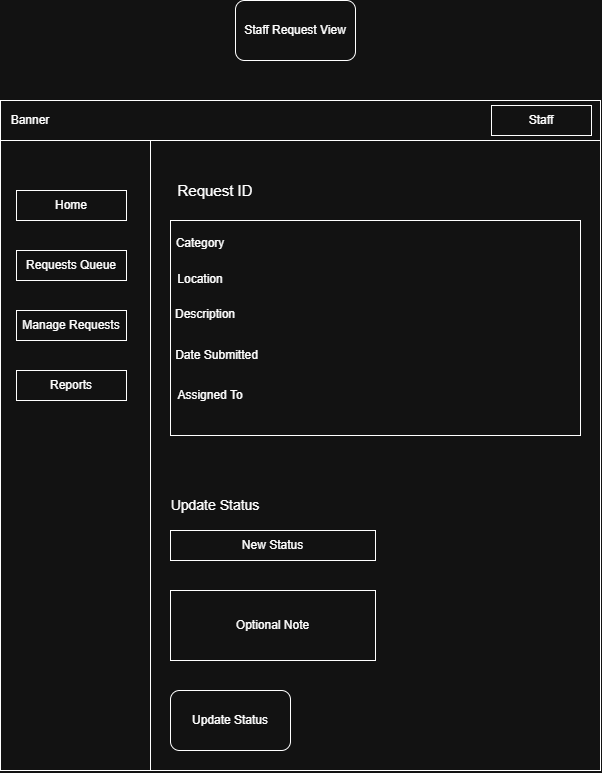

The diagram above was exported from draw.io. Its source (the exported page's mxGraphModel, read from the mxfile embedded in the PNG):
<mxGraphModel dx="1406" dy="746" grid="1" gridSize="10" guides="1" tooltips="1" connect="1" arrows="1" fold="1" page="1" pageScale="1" pageWidth="827" pageHeight="1169" math="0" shadow="0">
  <root>
    <mxCell id="0" />
    <mxCell id="1" parent="0" />
    <mxCell id="qDk8pkzUnL6BGbb7lp5s-1" parent="1" style="rounded=0;whiteSpace=wrap;html=1;" value="" vertex="1">
      <mxGeometry height="670" width="600" x="350" y="360" as="geometry" />
    </mxCell>
    <mxCell id="qDk8pkzUnL6BGbb7lp5s-2" parent="1" style="rounded=0;whiteSpace=wrap;html=1;" value="" vertex="1">
      <mxGeometry height="40" width="600" x="350" y="360" as="geometry" />
    </mxCell>
    <mxCell id="qDk8pkzUnL6BGbb7lp5s-3" parent="1" style="text;html=1;whiteSpace=wrap;strokeColor=none;fillColor=none;align=center;verticalAlign=middle;rounded=0;" value="Banner" vertex="1">
      <mxGeometry height="30" width="60" x="350" y="365" as="geometry" />
    </mxCell>
    <mxCell id="qDk8pkzUnL6BGbb7lp5s-4" parent="1" style="rounded=0;whiteSpace=wrap;html=1;" value="Staff" vertex="1">
      <mxGeometry height="30" width="100" x="841" y="365" as="geometry" />
    </mxCell>
    <mxCell id="qDk8pkzUnL6BGbb7lp5s-5" edge="1" parent="1" source="qDk8pkzUnL6BGbb7lp5s-1" style="endArrow=none;html=1;rounded=0;entryX=0.25;entryY=1;entryDx=0;entryDy=0;exitX=0.25;exitY=1;exitDx=0;exitDy=0;" target="qDk8pkzUnL6BGbb7lp5s-2" value="">
      <mxGeometry height="50" relative="1" width="50" as="geometry">
        <mxPoint x="621" y="740" as="sourcePoint" />
        <mxPoint x="671" y="690" as="targetPoint" />
      </mxGeometry>
    </mxCell>
    <mxCell id="qDk8pkzUnL6BGbb7lp5s-6" parent="1" style="rounded=0;whiteSpace=wrap;html=1;fillColor=light-dark(#FFFFFF,transparent);" value="Home" vertex="1">
      <mxGeometry height="30" width="110" x="366" y="450" as="geometry" />
    </mxCell>
    <mxCell id="qDk8pkzUnL6BGbb7lp5s-7" parent="1" style="rounded=1;whiteSpace=wrap;html=1;" value="Staff Request View" vertex="1">
      <mxGeometry height="60" width="120" x="585" y="260" as="geometry" />
    </mxCell>
    <mxCell id="qDk8pkzUnL6BGbb7lp5s-8" parent="1" style="rounded=0;whiteSpace=wrap;html=1;fillColor=light-dark(#FFFFFF,transparent);" value="Requests Queue" vertex="1">
      <mxGeometry height="30" width="110" x="366" y="510" as="geometry" />
    </mxCell>
    <mxCell id="qDk8pkzUnL6BGbb7lp5s-9" parent="1" style="rounded=0;whiteSpace=wrap;html=1;fillColor=light-dark(#FFFFFF,transparent);" value="Manage Requests" vertex="1">
      <mxGeometry height="30" width="110" x="366" y="570" as="geometry" />
    </mxCell>
    <mxCell id="qDk8pkzUnL6BGbb7lp5s-10" parent="1" style="rounded=0;whiteSpace=wrap;html=1;fillColor=light-dark(#FFFFFF,transparent);" value="Reports" vertex="1">
      <mxGeometry height="30" width="110" x="366" y="630" as="geometry" />
    </mxCell>
    <mxCell id="qDk8pkzUnL6BGbb7lp5s-22" parent="1" style="text;html=1;whiteSpace=wrap;strokeColor=none;fillColor=none;align=center;verticalAlign=middle;rounded=0;fontSize=15;" value="Request ID" vertex="1">
      <mxGeometry height="40" width="110" x="510" y="430" as="geometry" />
    </mxCell>
    <mxCell id="qDk8pkzUnL6BGbb7lp5s-23" parent="1" style="rounded=0;whiteSpace=wrap;html=1;" value="" vertex="1">
      <mxGeometry height="215" width="410" x="520" y="480" as="geometry" />
    </mxCell>
    <mxCell id="qDk8pkzUnL6BGbb7lp5s-24" parent="1" style="text;html=1;whiteSpace=wrap;strokeColor=none;fillColor=none;align=center;verticalAlign=middle;rounded=0;" value="Date Submitted" vertex="1">
      <mxGeometry height="30" width="92.5" x="520" y="600" as="geometry" />
    </mxCell>
    <mxCell id="qDk8pkzUnL6BGbb7lp5s-25" parent="1" style="text;html=1;whiteSpace=wrap;strokeColor=none;fillColor=none;align=center;verticalAlign=middle;rounded=0;" value="Description" vertex="1">
      <mxGeometry height="30" width="60" x="525" y="559" as="geometry" />
    </mxCell>
    <mxCell id="qDk8pkzUnL6BGbb7lp5s-26" parent="1" style="text;html=1;whiteSpace=wrap;strokeColor=none;fillColor=none;align=center;verticalAlign=middle;rounded=0;" value="Location" vertex="1">
      <mxGeometry height="30" width="60" x="520" y="524" as="geometry" />
    </mxCell>
    <mxCell id="qDk8pkzUnL6BGbb7lp5s-27" parent="1" style="text;html=1;whiteSpace=wrap;strokeColor=none;fillColor=none;align=center;verticalAlign=middle;rounded=0;" value="Category" vertex="1">
      <mxGeometry height="30" width="60" x="520" y="488" as="geometry" />
    </mxCell>
    <mxCell id="qDk8pkzUnL6BGbb7lp5s-29" parent="1" style="text;html=1;whiteSpace=wrap;strokeColor=none;fillColor=none;align=center;verticalAlign=middle;rounded=0;fontSize=14;" value="Update Status" vertex="1">
      <mxGeometry height="30" width="110" x="510" y="750" as="geometry" />
    </mxCell>
    <mxCell id="qDk8pkzUnL6BGbb7lp5s-30" parent="1" style="rounded=0;whiteSpace=wrap;html=1;" value="New Status" vertex="1">
      <mxGeometry height="30" width="205" x="520" y="790" as="geometry" />
    </mxCell>
    <mxCell id="qDk8pkzUnL6BGbb7lp5s-31" parent="1" style="rounded=0;whiteSpace=wrap;html=1;" value="Optional Note" vertex="1">
      <mxGeometry height="70" width="205" x="520" y="850" as="geometry" />
    </mxCell>
    <mxCell id="qDk8pkzUnL6BGbb7lp5s-32" parent="1" style="rounded=1;whiteSpace=wrap;html=1;" value="Update Status" vertex="1">
      <mxGeometry height="60" width="120" x="520" y="950" as="geometry" />
    </mxCell>
    <mxCell id="qDk8pkzUnL6BGbb7lp5s-33" parent="1" style="text;html=1;whiteSpace=wrap;strokeColor=none;fillColor=none;align=center;verticalAlign=middle;rounded=0;" value="Assigned To" vertex="1">
      <mxGeometry height="30" width="80" x="520" y="640" as="geometry" />
    </mxCell>
  </root>
</mxGraphModel>